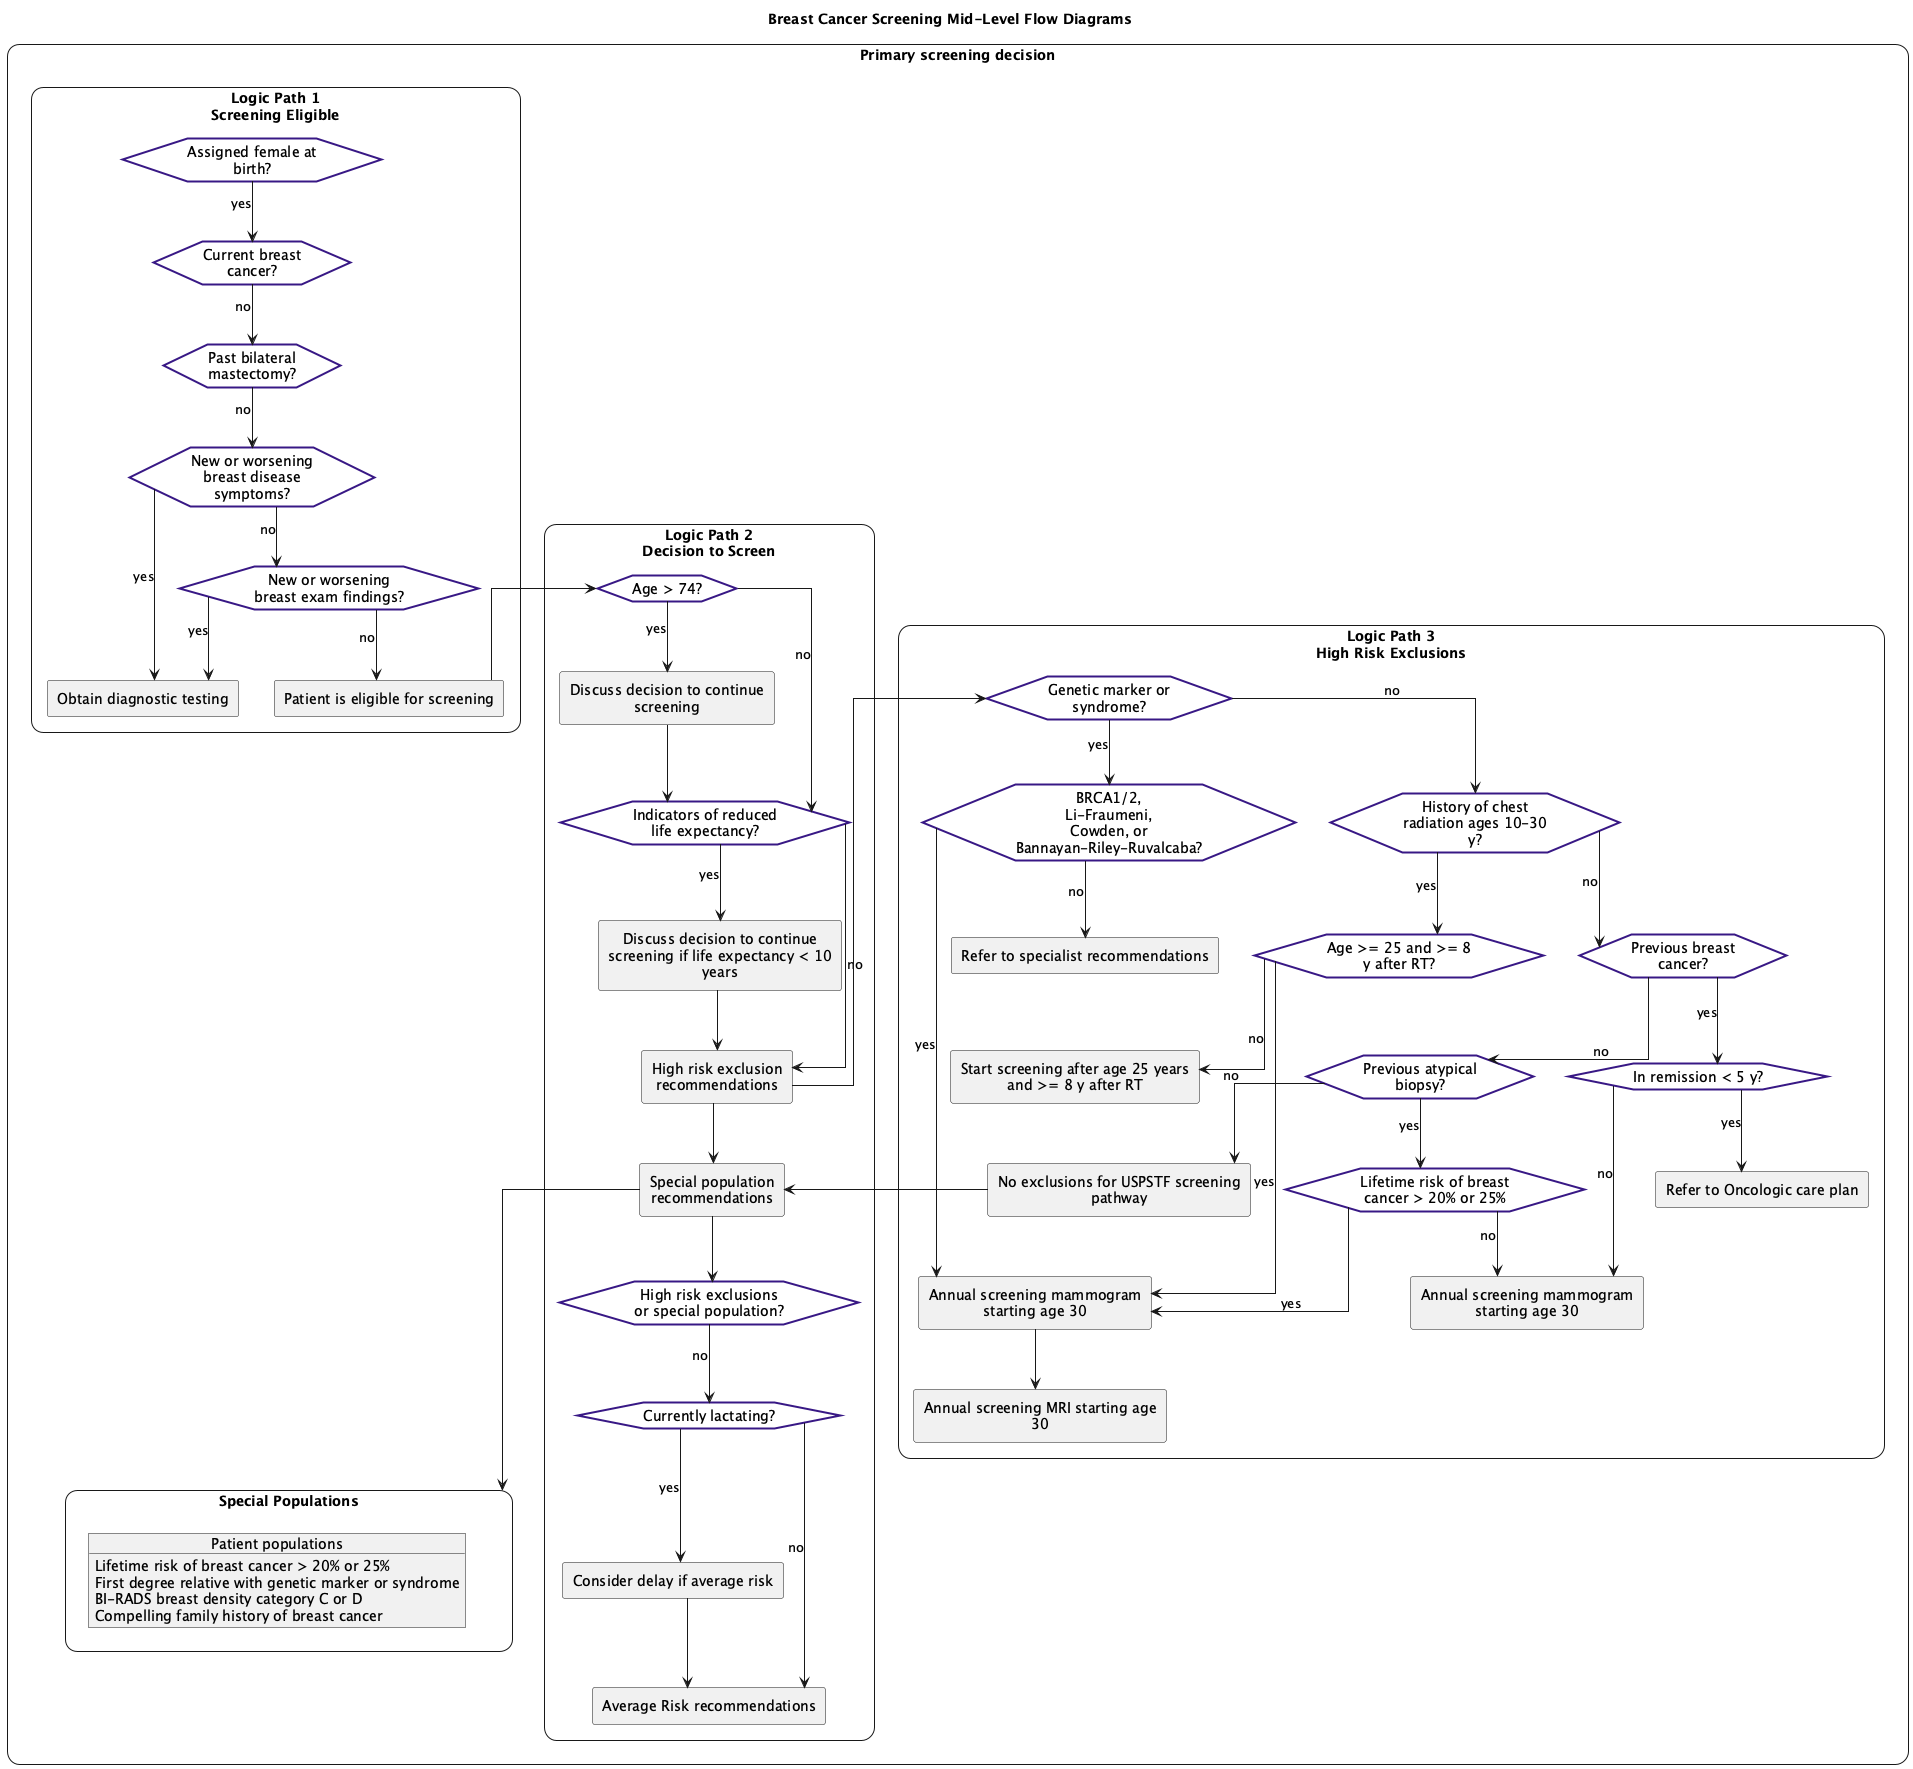

The diagram above was rendered by PlantUML. Its source (embedded in the PNG):
@startuml
skinparam linetype ortho
allowmixing
hide stereotype
<style>
    .main {
        RoundCorner 25
        HorizontalAlignment center       
    }
    .roundbox {        
        FontStyle bold      
        HorizontalAlignment center 
        RoundCorner 25
    }    
    label {
        FontStyle bold
        HorizontalAlignment center
    }  
</style> 

title "Breast Cancer Screening Mid-Level Flow Diagrams"
rectangle "Primary screening decision" <<main>> {
    rectangle "Logic Path 1\nScreening Eligible" <<roundbox>> as path_1 {
        !include flow-ScreeningEligible.plantuml
    } 
    rectangle "Logic Path 2\nDecision to Screen" <<roundbox>> as path_2 {
        !include flow-DecisionToScreen.plantuml
    }
    rectangle "Logic Path 3\nHigh Risk Exclusions" <<roundbox>> as path_3 {
        !include flow-HighRiskExclusions.plantuml
    }
    rectangle "Special Populations" as path_sp <<roundbox>> {        
        object "Patient populations" as table {
            Lifetime risk of breast cancer > 20% or 25%
            First degree relative with genetic marker or syndrome
            BI-RADS breast density category C or D
            Compelling family history of breast cancer
        }
    }

    act_eligible-up->eve_AgeOver74
    act_highriskexclusions--left-->eve_geneticrisk
    act_noexclusions->act_specialpop
    act_specialpop--down-->path_sp    

    remove <<end>>
} 
@enduml